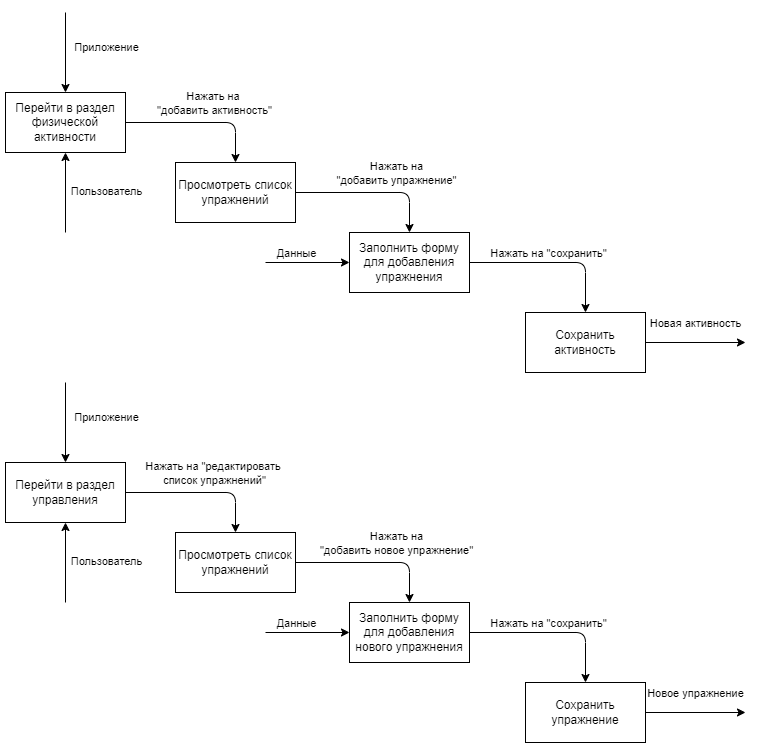

The diagram above was exported from draw.io. Its source (the exported page's mxGraphModel, read from the mxfile embedded in the PNG):
<mxGraphModel dx="2153" dy="2255" grid="1" gridSize="10" guides="1" tooltips="1" connect="1" arrows="1" fold="1" page="1" pageScale="1" pageWidth="827" pageHeight="1169" math="0" shadow="0">
  <root>
    <mxCell id="0" />
    <mxCell id="1" parent="0" />
    <mxCell id="2" style="edgeStyle=orthogonalEdgeStyle;rounded=1;orthogonalLoop=1;jettySize=auto;html=1;curved=0;" edge="1" source="4" target="11" parent="1">
      <mxGeometry relative="1" as="geometry" />
    </mxCell>
    <mxCell id="3" value="Нажать на&amp;nbsp;&lt;div&gt;&quot;добавить активность&quot;&lt;/div&gt;" style="edgeLabel;html=1;align=center;verticalAlign=middle;resizable=0;points=[];" vertex="1" connectable="0" parent="2">
      <mxGeometry x="-0.2333" y="-2" relative="1" as="geometry">
        <mxPoint x="31" y="-22" as="offset" />
      </mxGeometry>
    </mxCell>
    <mxCell id="4" value="Перейти в раздел физической активности" style="rounded=0;whiteSpace=wrap;html=1;" vertex="1" parent="1">
      <mxGeometry x="106" y="-660" width="120" height="60" as="geometry" />
    </mxCell>
    <mxCell id="5" value="" style="endArrow=classic;html=1;rounded=0;" edge="1" target="4" parent="1">
      <mxGeometry width="50" height="50" relative="1" as="geometry">
        <mxPoint x="166" y="-740" as="sourcePoint" />
        <mxPoint x="266" y="-510" as="targetPoint" />
      </mxGeometry>
    </mxCell>
    <mxCell id="6" value="Приложение" style="edgeLabel;html=1;align=center;verticalAlign=middle;resizable=0;points=[];" vertex="1" connectable="0" parent="5">
      <mxGeometry x="-0.15" y="-1" relative="1" as="geometry">
        <mxPoint x="41" as="offset" />
      </mxGeometry>
    </mxCell>
    <mxCell id="7" value="" style="endArrow=classic;html=1;rounded=0;" edge="1" target="4" parent="1">
      <mxGeometry width="50" height="50" relative="1" as="geometry">
        <mxPoint x="166" y="-520" as="sourcePoint" />
        <mxPoint x="136" y="-450" as="targetPoint" />
      </mxGeometry>
    </mxCell>
    <mxCell id="8" value="Пользователь" style="edgeLabel;html=1;align=center;verticalAlign=middle;resizable=0;points=[];" vertex="1" connectable="0" parent="7">
      <mxGeometry x="0.05" y="2" relative="1" as="geometry">
        <mxPoint x="42" as="offset" />
      </mxGeometry>
    </mxCell>
    <mxCell id="9" style="edgeStyle=orthogonalEdgeStyle;rounded=1;orthogonalLoop=1;jettySize=auto;html=1;curved=0;" edge="1" source="11" target="16" parent="1">
      <mxGeometry relative="1" as="geometry" />
    </mxCell>
    <mxCell id="10" value="Нажать на&lt;div&gt;&quot;добавить упражнение&quot;&lt;/div&gt;" style="edgeLabel;html=1;align=center;verticalAlign=middle;resizable=0;points=[];" vertex="1" connectable="0" parent="9">
      <mxGeometry x="0.1299" y="1" relative="1" as="geometry">
        <mxPoint x="13" y="-19" as="offset" />
      </mxGeometry>
    </mxCell>
    <mxCell id="11" value="Просмотреть список упражнений" style="rounded=0;whiteSpace=wrap;html=1;" vertex="1" parent="1">
      <mxGeometry x="276" y="-590" width="120" height="60" as="geometry" />
    </mxCell>
    <mxCell id="12" style="rounded=0;orthogonalLoop=1;jettySize=auto;html=1;exitX=0;exitY=0.5;exitDx=0;exitDy=0;" edge="1" target="16" parent="1">
      <mxGeometry relative="1" as="geometry">
        <mxPoint x="366" y="-490" as="sourcePoint" />
      </mxGeometry>
    </mxCell>
    <mxCell id="13" value="Данные" style="edgeLabel;html=1;align=center;verticalAlign=middle;resizable=0;points=[];" vertex="1" connectable="0" parent="12">
      <mxGeometry x="-0.2619" y="-1" relative="1" as="geometry">
        <mxPoint x="-1" y="-11" as="offset" />
      </mxGeometry>
    </mxCell>
    <mxCell id="14" style="edgeStyle=orthogonalEdgeStyle;rounded=1;orthogonalLoop=1;jettySize=auto;html=1;curved=0;" edge="1" source="16" target="19" parent="1">
      <mxGeometry relative="1" as="geometry" />
    </mxCell>
    <mxCell id="15" value="Нажать на &quot;сохранить&quot;" style="edgeLabel;html=1;align=center;verticalAlign=middle;resizable=0;points=[];" vertex="1" connectable="0" parent="14">
      <mxGeometry x="-0.0482" relative="1" as="geometry">
        <mxPoint y="-10" as="offset" />
      </mxGeometry>
    </mxCell>
    <mxCell id="16" value="Заполнить форму для добавления упражнения" style="rounded=0;whiteSpace=wrap;html=1;" vertex="1" parent="1">
      <mxGeometry x="450" y="-520" width="120" height="60" as="geometry" />
    </mxCell>
    <mxCell id="17" style="rounded=0;orthogonalLoop=1;jettySize=auto;html=1;" edge="1" source="19" parent="1">
      <mxGeometry relative="1" as="geometry">
        <mxPoint x="846" y="-410" as="targetPoint" />
      </mxGeometry>
    </mxCell>
    <mxCell id="18" value="Новая активность" style="edgeLabel;html=1;align=center;verticalAlign=middle;resizable=0;points=[];" vertex="1" connectable="0" parent="17">
      <mxGeometry x="-0.22" y="-2" relative="1" as="geometry">
        <mxPoint x="11" y="-22" as="offset" />
      </mxGeometry>
    </mxCell>
    <mxCell id="19" value="Сохранить активность" style="rounded=0;whiteSpace=wrap;html=1;" vertex="1" parent="1">
      <mxGeometry x="626" y="-440" width="120" height="60" as="geometry" />
    </mxCell>
    <mxCell id="20" style="edgeStyle=orthogonalEdgeStyle;rounded=1;orthogonalLoop=1;jettySize=auto;html=1;curved=0;" edge="1" source="22" target="29" parent="1">
      <mxGeometry relative="1" as="geometry" />
    </mxCell>
    <mxCell id="21" value="Нажать на &quot;редактировать&amp;nbsp;&lt;div&gt;список упражнений&quot;&lt;/div&gt;" style="edgeLabel;html=1;align=center;verticalAlign=middle;resizable=0;points=[];" vertex="1" connectable="0" parent="20">
      <mxGeometry x="-0.2333" y="-2" relative="1" as="geometry">
        <mxPoint x="31" y="-22" as="offset" />
      </mxGeometry>
    </mxCell>
    <mxCell id="22" value="Перейти в раздел управления" style="rounded=0;whiteSpace=wrap;html=1;" vertex="1" parent="1">
      <mxGeometry x="106" y="-290" width="120" height="60" as="geometry" />
    </mxCell>
    <mxCell id="23" value="" style="endArrow=classic;html=1;rounded=0;" edge="1" target="22" parent="1">
      <mxGeometry width="50" height="50" relative="1" as="geometry">
        <mxPoint x="166" y="-370" as="sourcePoint" />
        <mxPoint x="266" y="-140" as="targetPoint" />
      </mxGeometry>
    </mxCell>
    <mxCell id="24" value="Приложение" style="edgeLabel;html=1;align=center;verticalAlign=middle;resizable=0;points=[];" vertex="1" connectable="0" parent="23">
      <mxGeometry x="-0.15" y="-1" relative="1" as="geometry">
        <mxPoint x="41" as="offset" />
      </mxGeometry>
    </mxCell>
    <mxCell id="25" value="" style="endArrow=classic;html=1;rounded=0;" edge="1" target="22" parent="1">
      <mxGeometry width="50" height="50" relative="1" as="geometry">
        <mxPoint x="166" y="-150" as="sourcePoint" />
        <mxPoint x="136" y="-80" as="targetPoint" />
      </mxGeometry>
    </mxCell>
    <mxCell id="26" value="Пользователь" style="edgeLabel;html=1;align=center;verticalAlign=middle;resizable=0;points=[];" vertex="1" connectable="0" parent="25">
      <mxGeometry x="0.05" y="2" relative="1" as="geometry">
        <mxPoint x="42" as="offset" />
      </mxGeometry>
    </mxCell>
    <mxCell id="27" style="edgeStyle=orthogonalEdgeStyle;rounded=1;orthogonalLoop=1;jettySize=auto;html=1;curved=0;" edge="1" source="29" target="34" parent="1">
      <mxGeometry relative="1" as="geometry" />
    </mxCell>
    <mxCell id="28" value="Нажать на&lt;div&gt;&quot;добавить новое упражнение&quot;&lt;/div&gt;" style="edgeLabel;html=1;align=center;verticalAlign=middle;resizable=0;points=[];" vertex="1" connectable="0" parent="27">
      <mxGeometry x="0.1299" y="1" relative="1" as="geometry">
        <mxPoint x="13" y="-19" as="offset" />
      </mxGeometry>
    </mxCell>
    <mxCell id="29" value="Просмотреть список упражнений" style="rounded=0;whiteSpace=wrap;html=1;" vertex="1" parent="1">
      <mxGeometry x="276" y="-220" width="120" height="60" as="geometry" />
    </mxCell>
    <mxCell id="30" style="rounded=0;orthogonalLoop=1;jettySize=auto;html=1;exitX=0;exitY=0.5;exitDx=0;exitDy=0;" edge="1" target="34" parent="1">
      <mxGeometry relative="1" as="geometry">
        <mxPoint x="366" y="-120" as="sourcePoint" />
      </mxGeometry>
    </mxCell>
    <mxCell id="31" value="Данные" style="edgeLabel;html=1;align=center;verticalAlign=middle;resizable=0;points=[];" vertex="1" connectable="0" parent="30">
      <mxGeometry x="-0.2619" y="-1" relative="1" as="geometry">
        <mxPoint x="-1" y="-11" as="offset" />
      </mxGeometry>
    </mxCell>
    <mxCell id="32" style="edgeStyle=orthogonalEdgeStyle;rounded=1;orthogonalLoop=1;jettySize=auto;html=1;curved=0;" edge="1" source="34" target="37" parent="1">
      <mxGeometry relative="1" as="geometry" />
    </mxCell>
    <mxCell id="33" value="Нажать на &quot;сохранить&quot;" style="edgeLabel;html=1;align=center;verticalAlign=middle;resizable=0;points=[];" vertex="1" connectable="0" parent="32">
      <mxGeometry x="-0.0482" relative="1" as="geometry">
        <mxPoint y="-10" as="offset" />
      </mxGeometry>
    </mxCell>
    <mxCell id="34" value="Заполнить форму для добавления нового упражнения" style="rounded=0;whiteSpace=wrap;html=1;" vertex="1" parent="1">
      <mxGeometry x="450" y="-150" width="120" height="60" as="geometry" />
    </mxCell>
    <mxCell id="35" style="rounded=0;orthogonalLoop=1;jettySize=auto;html=1;" edge="1" source="37" parent="1">
      <mxGeometry relative="1" as="geometry">
        <mxPoint x="846" y="-40" as="targetPoint" />
      </mxGeometry>
    </mxCell>
    <mxCell id="36" value="Новое упражнение" style="edgeLabel;html=1;align=center;verticalAlign=middle;resizable=0;points=[];" vertex="1" connectable="0" parent="35">
      <mxGeometry x="-0.22" y="-2" relative="1" as="geometry">
        <mxPoint x="11" y="-22" as="offset" />
      </mxGeometry>
    </mxCell>
    <mxCell id="37" value="Сохранить упражнение" style="rounded=0;whiteSpace=wrap;html=1;" vertex="1" parent="1">
      <mxGeometry x="626" y="-70" width="120" height="60" as="geometry" />
    </mxCell>
  </root>
</mxGraphModel>